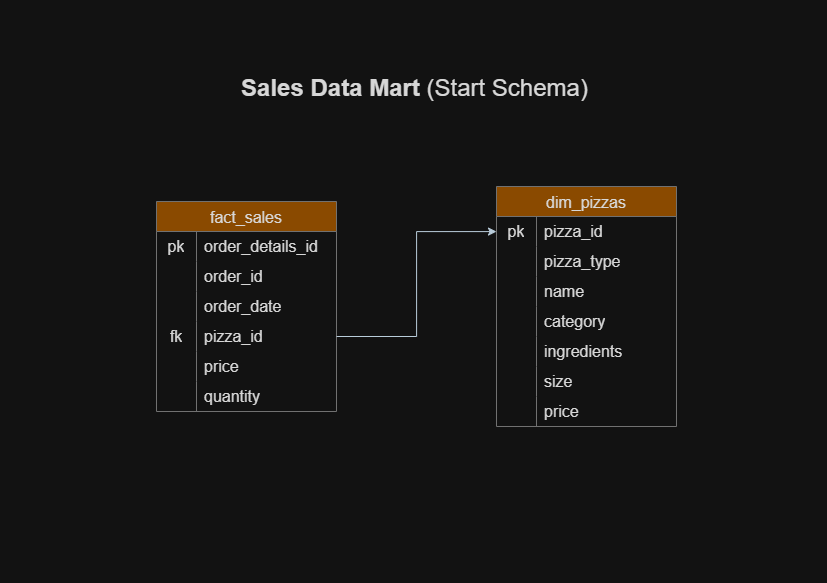

The diagram above was exported from draw.io. Its source (the exported page's mxGraphModel, read from the mxfile embedded in the PNG):
<mxGraphModel dx="1635" dy="842" grid="0" gridSize="10" guides="1" tooltips="1" connect="1" arrows="1" fold="1" page="1" pageScale="1" pageWidth="827" pageHeight="583" math="0" shadow="0">
  <root>
    <mxCell id="0" />
    <mxCell id="1" parent="0" />
    <mxCell id="hcihXdEMzevPjJ3Buj7c-1" parent="1" style="text;strokeColor=none;fillColor=none;html=1;fontSize=24;fontStyle=1;verticalAlign=middle;align=center;autosizeText=1;fontFamily=Helvetica;labelBackgroundColor=none;fontColor=#1A1A1A;" value="Sales Data Mart &lt;span style=&quot;font-weight: normal;&quot;&gt;(Start Schema)&lt;/span&gt;" vertex="1">
      <mxGeometry height="60" width="348" x="240" y="58" as="geometry" />
    </mxCell>
    <mxCell id="32rG8oCf9SyXaBnD3xLR-8" parent="1" style="shape=table;startSize=30;container=1;collapsible=0;childLayout=tableLayout;fixedRows=1;rowLines=0;fontStyle=0;strokeColor=#909090;fontSize=16;labelBackgroundColor=none;fillColor=#F5AB50;fontColor=#1A1A1A;" value="fact_sales" vertex="1">
      <mxGeometry height="210" width="180" x="156" y="201" as="geometry" />
    </mxCell>
    <mxCell id="32rG8oCf9SyXaBnD3xLR-9" parent="32rG8oCf9SyXaBnD3xLR-8" style="shape=tableRow;horizontal=0;startSize=0;swimlaneHead=0;swimlaneBody=0;top=0;left=0;bottom=0;right=0;collapsible=0;dropTarget=0;fillColor=none;points=[[0,0.5],[1,0.5]];portConstraint=eastwest;strokeColor=#909090;fontSize=16;labelBackgroundColor=none;fontColor=#1A1A1A;" value="" vertex="1">
      <mxGeometry height="30" width="180" y="30" as="geometry" />
    </mxCell>
    <mxCell id="32rG8oCf9SyXaBnD3xLR-10" parent="32rG8oCf9SyXaBnD3xLR-9" style="shape=partialRectangle;html=1;whiteSpace=wrap;connectable=0;fillColor=none;top=0;left=0;bottom=0;right=0;overflow=hidden;pointerEvents=1;strokeColor=#909090;fontSize=16;labelBackgroundColor=none;fontColor=#1A1A1A;" value="pk" vertex="1">
      <mxGeometry height="30" width="40" as="geometry">
        <mxRectangle height="30" width="40" as="alternateBounds" />
      </mxGeometry>
    </mxCell>
    <mxCell id="32rG8oCf9SyXaBnD3xLR-11" parent="32rG8oCf9SyXaBnD3xLR-9" style="shape=partialRectangle;html=1;whiteSpace=wrap;connectable=0;fillColor=none;top=0;left=0;bottom=0;right=0;align=left;spacingLeft=6;overflow=hidden;strokeColor=#909090;fontSize=16;labelBackgroundColor=none;fontColor=#1A1A1A;" value="order_details_id" vertex="1">
      <mxGeometry height="30" width="140" x="40" as="geometry">
        <mxRectangle height="30" width="140" as="alternateBounds" />
      </mxGeometry>
    </mxCell>
    <mxCell id="32rG8oCf9SyXaBnD3xLR-12" parent="32rG8oCf9SyXaBnD3xLR-8" style="shape=tableRow;horizontal=0;startSize=0;swimlaneHead=0;swimlaneBody=0;top=0;left=0;bottom=0;right=0;collapsible=0;dropTarget=0;fillColor=none;points=[[0,0.5],[1,0.5]];portConstraint=eastwest;strokeColor=#909090;fontSize=16;labelBackgroundColor=none;fontColor=#1A1A1A;" value="" vertex="1">
      <mxGeometry height="30" width="180" y="60" as="geometry" />
    </mxCell>
    <mxCell id="32rG8oCf9SyXaBnD3xLR-13" parent="32rG8oCf9SyXaBnD3xLR-12" style="shape=partialRectangle;html=1;whiteSpace=wrap;connectable=0;fillColor=none;top=0;left=0;bottom=0;right=0;overflow=hidden;strokeColor=#909090;fontSize=16;labelBackgroundColor=none;fontColor=#1A1A1A;" value="" vertex="1">
      <mxGeometry height="30" width="40" as="geometry">
        <mxRectangle height="30" width="40" as="alternateBounds" />
      </mxGeometry>
    </mxCell>
    <mxCell id="32rG8oCf9SyXaBnD3xLR-14" parent="32rG8oCf9SyXaBnD3xLR-12" style="shape=partialRectangle;html=1;whiteSpace=wrap;connectable=0;fillColor=none;top=0;left=0;bottom=0;right=0;align=left;spacingLeft=6;overflow=hidden;strokeColor=#909090;fontSize=16;labelBackgroundColor=none;fontColor=#1A1A1A;" value="order_id" vertex="1">
      <mxGeometry height="30" width="140" x="40" as="geometry">
        <mxRectangle height="30" width="140" as="alternateBounds" />
      </mxGeometry>
    </mxCell>
    <mxCell id="32rG8oCf9SyXaBnD3xLR-15" parent="32rG8oCf9SyXaBnD3xLR-8" style="shape=tableRow;horizontal=0;startSize=0;swimlaneHead=0;swimlaneBody=0;top=0;left=0;bottom=0;right=0;collapsible=0;dropTarget=0;fillColor=none;points=[[0,0.5],[1,0.5]];portConstraint=eastwest;strokeColor=#909090;fontSize=16;labelBackgroundColor=none;fontColor=#1A1A1A;" value="" vertex="1">
      <mxGeometry height="30" width="180" y="90" as="geometry" />
    </mxCell>
    <mxCell id="32rG8oCf9SyXaBnD3xLR-16" parent="32rG8oCf9SyXaBnD3xLR-15" style="shape=partialRectangle;html=1;whiteSpace=wrap;connectable=0;fillColor=none;top=0;left=0;bottom=0;right=0;overflow=hidden;strokeColor=#909090;fontSize=16;labelBackgroundColor=none;fontColor=#1A1A1A;" value="" vertex="1">
      <mxGeometry height="30" width="40" as="geometry">
        <mxRectangle height="30" width="40" as="alternateBounds" />
      </mxGeometry>
    </mxCell>
    <mxCell id="32rG8oCf9SyXaBnD3xLR-17" parent="32rG8oCf9SyXaBnD3xLR-15" style="shape=partialRectangle;html=1;whiteSpace=wrap;connectable=0;fillColor=none;top=0;left=0;bottom=0;right=0;align=left;spacingLeft=6;overflow=hidden;strokeColor=#909090;fontSize=16;labelBackgroundColor=none;fontColor=#1A1A1A;" value="order_date" vertex="1">
      <mxGeometry height="30" width="140" x="40" as="geometry">
        <mxRectangle height="30" width="140" as="alternateBounds" />
      </mxGeometry>
    </mxCell>
    <mxCell id="32rG8oCf9SyXaBnD3xLR-18" parent="32rG8oCf9SyXaBnD3xLR-8" style="shape=tableRow;horizontal=0;startSize=0;swimlaneHead=0;swimlaneBody=0;top=0;left=0;bottom=0;right=0;collapsible=0;dropTarget=0;fillColor=none;points=[[0,0.5],[1,0.5]];portConstraint=eastwest;strokeColor=#909090;fontSize=16;labelBackgroundColor=none;fontColor=#1A1A1A;" value="" vertex="1">
      <mxGeometry height="30" width="180" y="120" as="geometry" />
    </mxCell>
    <mxCell id="32rG8oCf9SyXaBnD3xLR-19" parent="32rG8oCf9SyXaBnD3xLR-18" style="shape=partialRectangle;html=1;whiteSpace=wrap;connectable=0;fillColor=none;top=0;left=0;bottom=0;right=0;overflow=hidden;strokeColor=#909090;fontSize=16;labelBackgroundColor=none;fontColor=#1A1A1A;" value="fk" vertex="1">
      <mxGeometry height="30" width="40" as="geometry">
        <mxRectangle height="30" width="40" as="alternateBounds" />
      </mxGeometry>
    </mxCell>
    <mxCell id="32rG8oCf9SyXaBnD3xLR-20" parent="32rG8oCf9SyXaBnD3xLR-18" style="shape=partialRectangle;html=1;whiteSpace=wrap;connectable=0;fillColor=none;top=0;left=0;bottom=0;right=0;align=left;spacingLeft=6;overflow=hidden;strokeColor=#909090;fontSize=16;labelBackgroundColor=none;fontColor=#1A1A1A;" value="pizza_id" vertex="1">
      <mxGeometry height="30" width="140" x="40" as="geometry">
        <mxRectangle height="30" width="140" as="alternateBounds" />
      </mxGeometry>
    </mxCell>
    <mxCell id="32rG8oCf9SyXaBnD3xLR-21" parent="32rG8oCf9SyXaBnD3xLR-8" style="shape=tableRow;horizontal=0;startSize=0;swimlaneHead=0;swimlaneBody=0;top=0;left=0;bottom=0;right=0;collapsible=0;dropTarget=0;fillColor=none;points=[[0,0.5],[1,0.5]];portConstraint=eastwest;strokeColor=#909090;fontSize=16;labelBackgroundColor=none;fontColor=#1A1A1A;" value="" vertex="1">
      <mxGeometry height="30" width="180" y="150" as="geometry" />
    </mxCell>
    <mxCell id="32rG8oCf9SyXaBnD3xLR-22" parent="32rG8oCf9SyXaBnD3xLR-21" style="shape=partialRectangle;html=1;whiteSpace=wrap;connectable=0;fillColor=none;top=0;left=0;bottom=0;right=0;overflow=hidden;strokeColor=#909090;fontSize=16;labelBackgroundColor=none;fontColor=#1A1A1A;" value="" vertex="1">
      <mxGeometry height="30" width="40" as="geometry">
        <mxRectangle height="30" width="40" as="alternateBounds" />
      </mxGeometry>
    </mxCell>
    <mxCell id="32rG8oCf9SyXaBnD3xLR-23" parent="32rG8oCf9SyXaBnD3xLR-21" style="shape=partialRectangle;html=1;whiteSpace=wrap;connectable=0;fillColor=none;top=0;left=0;bottom=0;right=0;align=left;spacingLeft=6;overflow=hidden;strokeColor=#909090;fontSize=16;labelBackgroundColor=none;fontColor=#1A1A1A;" value="price" vertex="1">
      <mxGeometry height="30" width="140" x="40" as="geometry">
        <mxRectangle height="30" width="140" as="alternateBounds" />
      </mxGeometry>
    </mxCell>
    <mxCell id="32rG8oCf9SyXaBnD3xLR-24" parent="32rG8oCf9SyXaBnD3xLR-8" style="shape=tableRow;horizontal=0;startSize=0;swimlaneHead=0;swimlaneBody=0;top=0;left=0;bottom=0;right=0;collapsible=0;dropTarget=0;fillColor=none;points=[[0,0.5],[1,0.5]];portConstraint=eastwest;strokeColor=#909090;fontSize=16;labelBackgroundColor=none;fontColor=#1A1A1A;" value="" vertex="1">
      <mxGeometry height="30" width="180" y="180" as="geometry" />
    </mxCell>
    <mxCell id="32rG8oCf9SyXaBnD3xLR-25" parent="32rG8oCf9SyXaBnD3xLR-24" style="shape=partialRectangle;html=1;whiteSpace=wrap;connectable=0;fillColor=none;top=0;left=0;bottom=0;right=0;overflow=hidden;strokeColor=#909090;fontSize=16;labelBackgroundColor=none;fontColor=#1A1A1A;" value="" vertex="1">
      <mxGeometry height="30" width="40" as="geometry">
        <mxRectangle height="30" width="40" as="alternateBounds" />
      </mxGeometry>
    </mxCell>
    <mxCell id="32rG8oCf9SyXaBnD3xLR-26" parent="32rG8oCf9SyXaBnD3xLR-24" style="shape=partialRectangle;html=1;whiteSpace=wrap;connectable=0;fillColor=none;top=0;left=0;bottom=0;right=0;align=left;spacingLeft=6;overflow=hidden;strokeColor=#909090;fontSize=16;labelBackgroundColor=none;fontColor=#1A1A1A;" value="quantity" vertex="1">
      <mxGeometry height="30" width="140" x="40" as="geometry">
        <mxRectangle height="30" width="140" as="alternateBounds" />
      </mxGeometry>
    </mxCell>
    <mxCell id="32rG8oCf9SyXaBnD3xLR-27" parent="1" style="shape=table;startSize=30;container=1;collapsible=0;childLayout=tableLayout;fixedRows=1;rowLines=0;fontStyle=0;strokeColor=#909090;fontSize=16;labelBackgroundColor=none;fillColor=#F5AB50;fontColor=#1A1A1A;" value="dim_pizzas" vertex="1">
      <mxGeometry height="240" width="180" x="496" y="186" as="geometry" />
    </mxCell>
    <mxCell id="32rG8oCf9SyXaBnD3xLR-28" parent="32rG8oCf9SyXaBnD3xLR-27" style="shape=tableRow;horizontal=0;startSize=0;swimlaneHead=0;swimlaneBody=0;top=0;left=0;bottom=0;right=0;collapsible=0;dropTarget=0;fillColor=none;points=[[0,0.5],[1,0.5]];portConstraint=eastwest;strokeColor=#909090;fontSize=16;labelBackgroundColor=none;fontColor=#1A1A1A;" value="" vertex="1">
      <mxGeometry height="30" width="180" y="30" as="geometry" />
    </mxCell>
    <mxCell id="32rG8oCf9SyXaBnD3xLR-29" parent="32rG8oCf9SyXaBnD3xLR-28" style="shape=partialRectangle;html=1;whiteSpace=wrap;connectable=0;fillColor=none;top=0;left=0;bottom=0;right=0;overflow=hidden;pointerEvents=1;strokeColor=#909090;fontSize=16;labelBackgroundColor=none;fontColor=#1A1A1A;" value="pk" vertex="1">
      <mxGeometry height="30" width="40" as="geometry">
        <mxRectangle height="30" width="40" as="alternateBounds" />
      </mxGeometry>
    </mxCell>
    <mxCell id="32rG8oCf9SyXaBnD3xLR-30" parent="32rG8oCf9SyXaBnD3xLR-28" style="shape=partialRectangle;html=1;whiteSpace=wrap;connectable=0;fillColor=none;top=0;left=0;bottom=0;right=0;align=left;spacingLeft=6;overflow=hidden;strokeColor=#909090;fontSize=16;labelBackgroundColor=none;fontColor=#1A1A1A;" value="pizza_id" vertex="1">
      <mxGeometry height="30" width="140" x="40" as="geometry">
        <mxRectangle height="30" width="140" as="alternateBounds" />
      </mxGeometry>
    </mxCell>
    <mxCell id="32rG8oCf9SyXaBnD3xLR-31" parent="32rG8oCf9SyXaBnD3xLR-27" style="shape=tableRow;horizontal=0;startSize=0;swimlaneHead=0;swimlaneBody=0;top=0;left=0;bottom=0;right=0;collapsible=0;dropTarget=0;fillColor=none;points=[[0,0.5],[1,0.5]];portConstraint=eastwest;strokeColor=#909090;fontSize=16;labelBackgroundColor=none;fontColor=#1A1A1A;" value="" vertex="1">
      <mxGeometry height="30" width="180" y="60" as="geometry" />
    </mxCell>
    <mxCell id="32rG8oCf9SyXaBnD3xLR-32" parent="32rG8oCf9SyXaBnD3xLR-31" style="shape=partialRectangle;html=1;whiteSpace=wrap;connectable=0;fillColor=none;top=0;left=0;bottom=0;right=0;overflow=hidden;strokeColor=#909090;fontSize=16;labelBackgroundColor=none;fontColor=#1A1A1A;" value="" vertex="1">
      <mxGeometry height="30" width="40" as="geometry">
        <mxRectangle height="30" width="40" as="alternateBounds" />
      </mxGeometry>
    </mxCell>
    <mxCell id="32rG8oCf9SyXaBnD3xLR-33" parent="32rG8oCf9SyXaBnD3xLR-31" style="shape=partialRectangle;html=1;whiteSpace=wrap;connectable=0;fillColor=none;top=0;left=0;bottom=0;right=0;align=left;spacingLeft=6;overflow=hidden;strokeColor=#909090;fontSize=16;labelBackgroundColor=none;fontColor=#1A1A1A;" value="pizza_type" vertex="1">
      <mxGeometry height="30" width="140" x="40" as="geometry">
        <mxRectangle height="30" width="140" as="alternateBounds" />
      </mxGeometry>
    </mxCell>
    <mxCell id="32rG8oCf9SyXaBnD3xLR-34" parent="32rG8oCf9SyXaBnD3xLR-27" style="shape=tableRow;horizontal=0;startSize=0;swimlaneHead=0;swimlaneBody=0;top=0;left=0;bottom=0;right=0;collapsible=0;dropTarget=0;fillColor=none;points=[[0,0.5],[1,0.5]];portConstraint=eastwest;strokeColor=#909090;fontSize=16;labelBackgroundColor=none;fontColor=#1A1A1A;" value="" vertex="1">
      <mxGeometry height="30" width="180" y="90" as="geometry" />
    </mxCell>
    <mxCell id="32rG8oCf9SyXaBnD3xLR-35" parent="32rG8oCf9SyXaBnD3xLR-34" style="shape=partialRectangle;html=1;whiteSpace=wrap;connectable=0;fillColor=none;top=0;left=0;bottom=0;right=0;overflow=hidden;strokeColor=#909090;fontSize=16;labelBackgroundColor=none;fontColor=#1A1A1A;" value="" vertex="1">
      <mxGeometry height="30" width="40" as="geometry">
        <mxRectangle height="30" width="40" as="alternateBounds" />
      </mxGeometry>
    </mxCell>
    <mxCell id="32rG8oCf9SyXaBnD3xLR-36" parent="32rG8oCf9SyXaBnD3xLR-34" style="shape=partialRectangle;html=1;whiteSpace=wrap;connectable=0;fillColor=none;top=0;left=0;bottom=0;right=0;align=left;spacingLeft=6;overflow=hidden;strokeColor=#909090;fontSize=16;labelBackgroundColor=none;fontColor=#1A1A1A;" value="name" vertex="1">
      <mxGeometry height="30" width="140" x="40" as="geometry">
        <mxRectangle height="30" width="140" as="alternateBounds" />
      </mxGeometry>
    </mxCell>
    <mxCell id="32rG8oCf9SyXaBnD3xLR-37" parent="32rG8oCf9SyXaBnD3xLR-27" style="shape=tableRow;horizontal=0;startSize=0;swimlaneHead=0;swimlaneBody=0;top=0;left=0;bottom=0;right=0;collapsible=0;dropTarget=0;fillColor=none;points=[[0,0.5],[1,0.5]];portConstraint=eastwest;strokeColor=#909090;fontSize=16;labelBackgroundColor=none;fontColor=#1A1A1A;" value="" vertex="1">
      <mxGeometry height="30" width="180" y="120" as="geometry" />
    </mxCell>
    <mxCell id="32rG8oCf9SyXaBnD3xLR-38" parent="32rG8oCf9SyXaBnD3xLR-37" style="shape=partialRectangle;html=1;whiteSpace=wrap;connectable=0;fillColor=none;top=0;left=0;bottom=0;right=0;overflow=hidden;strokeColor=#909090;fontSize=16;labelBackgroundColor=none;fontColor=#1A1A1A;" value="" vertex="1">
      <mxGeometry height="30" width="40" as="geometry">
        <mxRectangle height="30" width="40" as="alternateBounds" />
      </mxGeometry>
    </mxCell>
    <mxCell id="32rG8oCf9SyXaBnD3xLR-39" parent="32rG8oCf9SyXaBnD3xLR-37" style="shape=partialRectangle;html=1;whiteSpace=wrap;connectable=0;fillColor=none;top=0;left=0;bottom=0;right=0;align=left;spacingLeft=6;overflow=hidden;strokeColor=#909090;fontSize=16;labelBackgroundColor=none;fontColor=#1A1A1A;" value="category" vertex="1">
      <mxGeometry height="30" width="140" x="40" as="geometry">
        <mxRectangle height="30" width="140" as="alternateBounds" />
      </mxGeometry>
    </mxCell>
    <mxCell id="32rG8oCf9SyXaBnD3xLR-40" parent="32rG8oCf9SyXaBnD3xLR-27" style="shape=tableRow;horizontal=0;startSize=0;swimlaneHead=0;swimlaneBody=0;top=0;left=0;bottom=0;right=0;collapsible=0;dropTarget=0;fillColor=none;points=[[0,0.5],[1,0.5]];portConstraint=eastwest;strokeColor=#909090;fontSize=16;labelBackgroundColor=none;fontColor=#1A1A1A;" value="" vertex="1">
      <mxGeometry height="30" width="180" y="150" as="geometry" />
    </mxCell>
    <mxCell id="32rG8oCf9SyXaBnD3xLR-41" parent="32rG8oCf9SyXaBnD3xLR-40" style="shape=partialRectangle;html=1;whiteSpace=wrap;connectable=0;fillColor=none;top=0;left=0;bottom=0;right=0;overflow=hidden;strokeColor=#909090;fontSize=16;labelBackgroundColor=none;fontColor=#1A1A1A;" value="" vertex="1">
      <mxGeometry height="30" width="40" as="geometry">
        <mxRectangle height="30" width="40" as="alternateBounds" />
      </mxGeometry>
    </mxCell>
    <mxCell id="32rG8oCf9SyXaBnD3xLR-42" parent="32rG8oCf9SyXaBnD3xLR-40" style="shape=partialRectangle;html=1;whiteSpace=wrap;connectable=0;fillColor=none;top=0;left=0;bottom=0;right=0;align=left;spacingLeft=6;overflow=hidden;strokeColor=#909090;fontSize=16;labelBackgroundColor=none;fontColor=#1A1A1A;" value="ingredients" vertex="1">
      <mxGeometry height="30" width="140" x="40" as="geometry">
        <mxRectangle height="30" width="140" as="alternateBounds" />
      </mxGeometry>
    </mxCell>
    <mxCell id="32rG8oCf9SyXaBnD3xLR-43" parent="32rG8oCf9SyXaBnD3xLR-27" style="shape=tableRow;horizontal=0;startSize=0;swimlaneHead=0;swimlaneBody=0;top=0;left=0;bottom=0;right=0;collapsible=0;dropTarget=0;fillColor=none;points=[[0,0.5],[1,0.5]];portConstraint=eastwest;strokeColor=#909090;fontSize=16;labelBackgroundColor=none;fontColor=#1A1A1A;" value="" vertex="1">
      <mxGeometry height="30" width="180" y="180" as="geometry" />
    </mxCell>
    <mxCell id="32rG8oCf9SyXaBnD3xLR-44" parent="32rG8oCf9SyXaBnD3xLR-43" style="shape=partialRectangle;html=1;whiteSpace=wrap;connectable=0;fillColor=none;top=0;left=0;bottom=0;right=0;overflow=hidden;strokeColor=#909090;fontSize=16;labelBackgroundColor=none;fontColor=#1A1A1A;" value="" vertex="1">
      <mxGeometry height="30" width="40" as="geometry">
        <mxRectangle height="30" width="40" as="alternateBounds" />
      </mxGeometry>
    </mxCell>
    <mxCell id="32rG8oCf9SyXaBnD3xLR-45" parent="32rG8oCf9SyXaBnD3xLR-43" style="shape=partialRectangle;html=1;whiteSpace=wrap;connectable=0;fillColor=none;top=0;left=0;bottom=0;right=0;align=left;spacingLeft=6;overflow=hidden;strokeColor=#909090;fontSize=16;labelBackgroundColor=none;fontColor=#1A1A1A;" value="size" vertex="1">
      <mxGeometry height="30" width="140" x="40" as="geometry">
        <mxRectangle height="30" width="140" as="alternateBounds" />
      </mxGeometry>
    </mxCell>
    <mxCell id="32rG8oCf9SyXaBnD3xLR-46" parent="32rG8oCf9SyXaBnD3xLR-27" style="shape=tableRow;horizontal=0;startSize=0;swimlaneHead=0;swimlaneBody=0;top=0;left=0;bottom=0;right=0;collapsible=0;dropTarget=0;fillColor=none;points=[[0,0.5],[1,0.5]];portConstraint=eastwest;strokeColor=#909090;fontSize=16;labelBackgroundColor=none;fontColor=#1A1A1A;" value="" vertex="1">
      <mxGeometry height="30" width="180" y="210" as="geometry" />
    </mxCell>
    <mxCell id="32rG8oCf9SyXaBnD3xLR-47" parent="32rG8oCf9SyXaBnD3xLR-46" style="shape=partialRectangle;html=1;whiteSpace=wrap;connectable=0;fillColor=none;top=0;left=0;bottom=0;right=0;overflow=hidden;strokeColor=#909090;fontSize=16;labelBackgroundColor=none;fontColor=#1A1A1A;" value="" vertex="1">
      <mxGeometry height="30" width="40" as="geometry">
        <mxRectangle height="30" width="40" as="alternateBounds" />
      </mxGeometry>
    </mxCell>
    <mxCell id="32rG8oCf9SyXaBnD3xLR-48" parent="32rG8oCf9SyXaBnD3xLR-46" style="shape=partialRectangle;html=1;whiteSpace=wrap;connectable=0;fillColor=none;top=0;left=0;bottom=0;right=0;align=left;spacingLeft=6;overflow=hidden;strokeColor=#909090;fontSize=16;labelBackgroundColor=none;fontColor=#1A1A1A;" value="price" vertex="1">
      <mxGeometry height="30" width="140" x="40" as="geometry">
        <mxRectangle height="30" width="140" as="alternateBounds" />
      </mxGeometry>
    </mxCell>
    <mxCell id="32rG8oCf9SyXaBnD3xLR-49" edge="1" parent="1" source="32rG8oCf9SyXaBnD3xLR-18" style="edgeStyle=orthogonalEdgeStyle;rounded=0;orthogonalLoop=1;jettySize=auto;html=1;strokeColor=#182E3E;fontColor=#1A1A1A;" target="32rG8oCf9SyXaBnD3xLR-28">
      <mxGeometry relative="1" as="geometry" />
    </mxCell>
  </root>
</mxGraphModel>